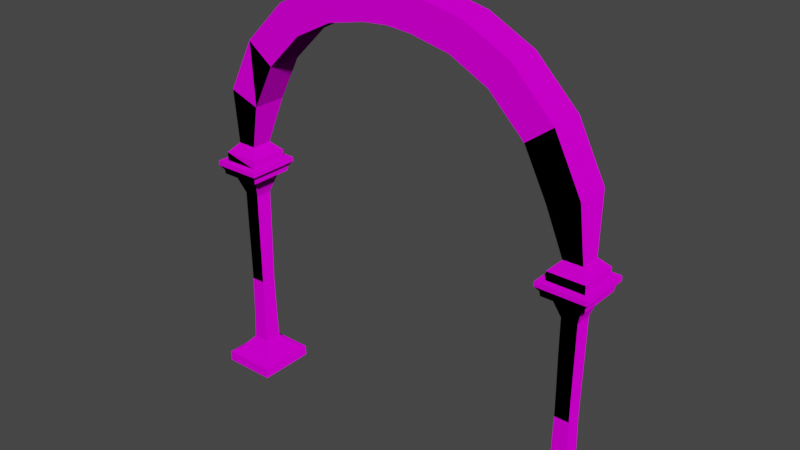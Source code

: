 # Source: Archway.blend  (saved by Blender 2.82.7; exported with 4.5.12 LTS)
import bpy
from mathutils import Matrix  # noqa: F401  (used for matrix-valued properties, if any)

bpy.ops.wm.read_factory_settings(use_empty=True)
scene = bpy.context.scene
scene.name = 'Scene'

# ---- collections
col_collection = bpy.data.collections.new('Collection'); scene.collection.children.link(col_collection)

# ---- images (referenced by path relative to the original .blend; pixels are not part of the script)
import os
ASSET_DIR = os.environ.get("B2B_ASSET_DIR", "")  # directory of the original .blend (textures are referenced by path, not embedded)
HERE = os.path.dirname(os.path.abspath(__file__))  # packed textures are extracted next to this script under _unpacked/

def load_image(name, relpath, width, height, colorspace="sRGB"):
    """Load a texture the original file referenced (path relative to the .blend, or extracted next to this script)."""
    p = next((c for c in (os.path.join(HERE, relpath), os.path.join(ASSET_DIR, relpath)) if relpath and os.path.exists(c)), "")
    if p:
        img = bpy.data.images.load(p, check_existing=True)
        img.name = name
    else:  # same state as the original file: an image datablock whose file is absent (Cycles renders it pink)
        img = bpy.data.images.new(name, width, height)
        img.source = "FILE"
        img.filepath = "//" + (relpath or name)
    img.colorspace_settings.name = colorspace
    return img
img_darkredblack_s_jpg = load_image('DarkredBlack_S.jpg', 'Textures/DarkredBlack_S.jpg', 1024, 1024, 'sRGB')
img_darkredblack_n_jpg = load_image('DarkredBlack_N.jpg', 'Textures/DarkredBlack_N.jpg', 1024, 1024, 'sRGB')
img_swirlydarkwood_s_jpg = load_image('SwirlyDarkWood_S.jpg', 'Textures/SwirlyDarkWood_S.jpg', 1024, 1024, 'sRGB')
img_swirlydarkwood_n_jpg = load_image('SwirlyDarkWood_N.jpg', 'Textures/SwirlyDarkWood_N.jpg', 1024, 1024, 'sRGB')

# ---- materials (node trees are filled in below, after node groups)
mat_material_001 = bpy.data.materials.new('Material.001')
mat_material_001.use_transparent_shadow = False
mat_material_002 = bpy.data.materials.new('Material.002')
mat_material_002.use_transparent_shadow = False

# ---- material node trees
mat_material_001.use_nodes = True; mat_material_001.node_tree.nodes.clear()
_N = mat_material_001.node_tree.nodes; _L = mat_material_001.node_tree.links
n0 = _N.new('ShaderNodeOutputMaterial'); n0.name = 'Material Output'; n0.location = (300, 300)
n1 = _N.new('ShaderNodeBsdfPrincipled'); n1.name = 'Principled BSDF'; n1.location = (10, 300)
n1.distribution = 'GGX'
n1.subsurface_method = 'BURLEY'
n1.inputs[2].default_value = 1.0
n1.inputs[3].default_value = 1.45
n1.inputs[13].default_value = 0.0
n1.inputs[27].default_value = (0.0, 0.0, 0.0, 1.0)
n1.inputs[28].default_value = 1.0
n2 = _N.new('ShaderNodeTexImage'); n2.name = 'Image Texture'; n2.location = (-335, 263)
n2.image = img_darkredblack_s_jpg
n3 = _N.new('ShaderNodeTexImage'); n3.name = 'Image Texture.001'; n3.location = (-339, -15)
n3.image = img_darkredblack_n_jpg
_L.new(n1.outputs[0], n0.inputs[0])
_L.new(n2.outputs[0], n1.inputs[0])
_L.new(n3.outputs[0], n1.inputs[5])
n0.is_active_output = True
mat_material_002.use_nodes = True; mat_material_002.node_tree.nodes.clear()
_N = mat_material_002.node_tree.nodes; _L = mat_material_002.node_tree.links
n0 = _N.new('ShaderNodeOutputMaterial'); n0.name = 'Material Output'; n0.location = (300, 300)
n1 = _N.new('ShaderNodeBsdfPrincipled'); n1.name = 'Principled BSDF'; n1.location = (10, 300)
n1.distribution = 'GGX'
n1.subsurface_method = 'BURLEY'
n1.inputs[2].default_value = 1.0
n1.inputs[3].default_value = 1.45
n1.inputs[13].default_value = 0.0
n1.inputs[27].default_value = (0.0, 0.0, 0.0, 1.0)
n1.inputs[28].default_value = 1.0
n2 = _N.new('ShaderNodeTexImage'); n2.name = 'Image Texture'; n2.location = (-335, 265)
n2.image = img_swirlydarkwood_s_jpg
n3 = _N.new('ShaderNodeTexImage'); n3.name = 'Image Texture.001'; n3.location = (-330, -56)
n3.image = img_swirlydarkwood_n_jpg
_L.new(n1.outputs[0], n0.inputs[0])
_L.new(n2.outputs[0], n1.inputs[0])
_L.new(n3.outputs[0], n1.inputs[5])
n0.is_active_output = True

# ---- world
world_world = bpy.data.worlds.new('World'); scene.world = world_world
world_world.use_nodes = True; world_world.node_tree.nodes.clear()
_N = world_world.node_tree.nodes; _L = world_world.node_tree.links
n0 = _N.new('ShaderNodeOutputWorld'); n0.name = 'World Output'; n0.location = (300, 300)
n1 = _N.new('ShaderNodeBackground'); n1.name = 'Background'; n1.location = (10, 300)
n1.inputs[0].default_value = (0.05088, 0.05088, 0.05088, 1.0)
_L.new(n1.outputs[0], n0.inputs[0])
n0.is_active_output = True
world_world.color = (0.05088, 0.05088, 0.05088)
world_world.use_sun_shadow = False
world_world.sun_shadow_jitter_overblur = 0.0

# ---- meshes
me_cube_003 = bpy.data.meshes.new('Cube.003')
me_cube_003.from_pydata([(-0.1474, 0.0, 0.9839), (-0.3793, 0.0, 0.9336), (-0.6067, 0.0, 0.8178), (-0.8178, 0.0, 0.6067), (-0.9533, 0.0, 0.3407), (-1.011, 0.01225, 0.006097), (0.0001554, 0.0, 0.9961), (-0.6871, 0.0, 0.5098), (-0.1238, -5.96e-08, 0.8268), (-0.3187, 2.038e-07, 0.7845), (0.0001306, -5.96e-08, 0.837), (-0.8012, -0.0001091, 0.2856), (-0.5098, 0.0, 0.6871), (-0.8292, 0.01161, 0.005971), (-0.3793, -0.1718, 0.9336), (-0.6067, -0.1718, 0.8178), (-0.8178, -0.1718, 0.6067), (-0.9533, -0.1718, 0.3407), (-1.011, -0.184, 0.006097), (-0.6871, -0.1718, 0.5098), (-0.3187, -0.1718, 0.7845), (-0.8012, -0.1717, 0.2856), (-0.5098, -0.1718, 0.6871), (-0.8292, -0.1834, 0.005971), (-0.1474, -0.1718, 0.9839), (0.0001554, -0.1718, 0.9961), (-0.1238, -0.1718, 0.8268), (0.0001306, -0.1718, 0.837), (-0.797, 0.04635, -0.05987), (-1.043, 0.04635, -0.06074), (-1.043, -0.2181, -0.06074), (-0.797, -0.2181, -0.05987), (-0.8207, 0.01727, -1.122), (-1.013, 0.01727, -1.122), (-1.013, -0.189, -1.122), (-0.8207, -0.189, -1.122), (-0.7818, -0.2307, -1.144), (-0.7818, 0.05897, -1.144), (-1.051, -0.2307, -1.145), (-1.051, 0.05897, -1.145), (-0.7809, -0.2315, -1.197), (-1.052, -0.2315, -1.198), (-1.052, 0.05974, -1.198), (-0.7809, 0.05974, -1.197), (-1.023, -0.1967, -0.1071), (-0.9572, -0.1274, -0.4057), (-0.9555, -0.1258, -0.5492), (-0.7978, -0.2172, -0.03654), (-0.9542, -0.1247, -0.7063), (-0.8717, -0.1377, 0.05199), (-0.814, -0.1999, -0.08314), (-0.9567, -0.1277, -0.936), (-0.9595, -0.1309, -1.058), (-0.8169, -0.1967, -0.1064), (-0.8799, -0.1274, -0.405), (-0.8812, -0.1258, -0.5486), (-1.042, -0.2175, -0.0371), (-0.8821, -0.1247, -0.7056), (-0.9678, -0.138, 0.05334), (-1.026, -0.1999, -0.08389), (-0.8789, -0.1277, -0.9353), (-0.8757, -0.1309, -1.058), (-0.9595, -0.04084, -1.058), (-0.9567, -0.04403, -0.936), (-0.814, 0.02812, -0.08314), (-0.9678, -0.03376, 0.05334), (-0.9542, -0.0471, -0.7063), (-1.042, 0.04573, -0.0371), (-0.9555, -0.04595, -0.5492), (-0.9572, -0.04437, -0.4057), (-1.023, 0.02494, -0.1071), (-0.8757, -0.04084, -1.058), (-0.8789, -0.04403, -0.9353), (-1.026, 0.02812, -0.08389), (-0.8717, -0.03404, 0.05199), (-0.8821, -0.0471, -0.7056), (-0.7978, 0.04548, -0.03654), (-0.8812, -0.04595, -0.5486), (-0.8799, -0.04437, -0.405), (-0.8169, 0.02494, -0.1064), (-0.9873, -0.1586, -0.129), (-0.8521, -0.1586, -0.1286), (-0.9873, -0.01322, -0.129), (-0.8521, -0.01322, -0.1286), (-0.9591, -0.1285, -0.2148), (-0.8797, -0.1285, -0.2141), (-0.9591, -0.04323, -0.2148), (-0.8797, -0.04323, -0.2141), (-0.8292, -0.1835, -0.03636), (-1.011, -0.1839, -0.03713), (-1.011, 0.01212, -0.03713), (-0.8292, 0.01173, -0.03636)], [], [(21, 11, 7, 19), (20, 9, 8, 26), (19, 7, 12, 22), (22, 12, 9, 20), (49, 74, 11, 21), (58, 65, 5, 18), (16, 3, 4, 17), (15, 2, 3, 16), (14, 1, 2, 15), (24, 0, 1, 14), (89, 18, 5, 90), (10, 8, 0, 6), (9, 1, 0, 8), (12, 2, 1, 9), (7, 3, 2, 12), (11, 4, 3, 7), (74, 65, 4, 11), (91, 90, 5, 13), (20, 14, 15, 22), (21, 19, 16, 17), (49, 58, 18, 23), (25, 24, 26, 27), (14, 20, 26, 24), (19, 22, 15, 16), (10, 27, 26, 8), (0, 24, 25, 6), (76, 47, 31, 28), (56, 30, 31, 47), (52, 62, 33, 34), (62, 71, 32, 33), (61, 52, 34, 35), (71, 61, 35, 32), (34, 33, 39, 38), (33, 32, 37, 39), (35, 34, 38, 36), (32, 35, 36, 37), (38, 39, 42, 41), (39, 37, 43, 42), (36, 38, 41, 40), (43, 40, 41, 42), (37, 36, 40, 43), (64, 50, 53, 79), (87, 85, 54, 78), (78, 54, 55, 77), (77, 55, 57, 75), (30, 56, 67, 29), (23, 13, 74, 49), (75, 57, 60, 72), (28, 31, 50, 64), (72, 60, 61, 71), (50, 59, 44, 53), (85, 84, 45, 54), (54, 45, 46, 55), (55, 46, 48, 57), (28, 29, 67, 76), (17, 4, 65, 58), (57, 48, 51, 60), (31, 30, 59, 50), (60, 51, 52, 61), (73, 64, 79, 70), (86, 87, 78, 69), (69, 78, 77, 68), (68, 77, 75, 66), (91, 88, 47, 76), (13, 5, 65, 74), (66, 75, 72, 63), (29, 28, 64, 73), (63, 72, 71, 62), (59, 73, 70, 44), (84, 86, 69, 45), (45, 69, 68, 46), (46, 68, 66, 48), (89, 56, 47, 88), (21, 17, 58, 49), (48, 66, 63, 51), (30, 29, 73, 59), (51, 63, 62, 52), (44, 70, 82, 80), (70, 79, 83, 82), (53, 44, 80, 81), (79, 53, 81, 83), (80, 82, 86, 84), (82, 83, 87, 86), (81, 80, 84, 85), (83, 81, 85, 87), (18, 89, 88, 23), (13, 23, 88, 91), (76, 67, 90, 91), (56, 89, 90, 67)])
me_cube_003.polygons.foreach_set('material_index', [0, 0, 0, 0, 0, 0, 0, 0, 0, 0, 0, 0, 0, 0, 0, 0, 0, 0, 0, 0, 0, 0, 0, 0, 0, 0, 0, 0, 1, 1, 1, 1, 1, 1, 1, 1, 1, 1, 1, 1, 1, 1, 1, 1, 1, 0, 0, 1, 1, 1, 1, 1, 1, 1, 0, 0, 1, 1, 1, 1, 1, 1, 1, 0, 0, 1, 1, 1, 1, 1, 1, 1, 0, 0, 1, 1, 1, 1, 1, 1, 1, 1, 1, 1, 1, 0, 0, 0, 0])
_uv = me_cube_003.uv_layers.new(name='UVMap')
_uv.uv.foreach_set('vector', [0.1904, 0.7739, 0.1106, 0.7983, 0.08549, 0.6156, 0.1693, 0.5989, 0.1683, 0.2791, 0.08973, 0.2627, 0.1088, 0.1219, 0.1854, 0.1486, 0.1693, 0.5989, 0.08549, 0.6156, 0.0801, 0.4234, 0.1622, 0.4238, 0.1622, 0.4238, 0.0801, 0.4234, 0.08973, 0.2627, 0.1683, 0.2791, 0.1985, 0.9455, 0.1513, 0.9605, 0.1106, 0.7983, 0.1904, 0.7739, 0.07307, 0.6045, 0.07307, 0.3955, 0.1591, 0.3032, 0.1591, 0.6968, 0.9105, 0.3561, 0.9836, 0.334, 0.9462, 0.1492, 0.883, 0.1891, 0.9223, 0.5429, 0.9999, 0.5388, 0.9836, 0.334, 0.9105, 0.3561, 0.9144, 0.7091, 0.9943, 0.7218, 0.9999, 0.5388, 0.9223, 0.5429, 0.8935, 0.8674, 0.9748, 0.8927, 0.9943, 0.7218, 0.9144, 0.7091, 0.3755, 0.3757, 0.4121, 0.3755, 0.4121, 0.6245, 0.3755, 0.6243, 0.125, 0.04055, 0.1088, 0.1219, 0.03969, 0.09397, 0.05971, 4.455e-05, 0.08973, 0.2627, 0.01461, 0.2468, 0.03969, 0.09397, 0.1088, 0.1219, 0.0801, 0.4234, 4.455e-05, 0.4216, 0.01461, 0.2468, 0.08973, 0.2627, 0.08549, 0.6156, 0.007952, 0.6329, 4.455e-05, 0.4216, 0.0801, 0.4234, 0.1106, 0.7983, 0.03996, 0.8349, 0.007952, 0.6329, 0.08549, 0.6156, 0.1513, 0.9605, 0.1157, 1.0, 0.03996, 0.8349, 0.1106, 0.7983, 0.3757, 0.3758, 0.6245, 0.3755, 0.6245, 0.4641, 0.3755, 0.4625, 0.8405, 0.6995, 0.9144, 0.7091, 0.9223, 0.5429, 0.8468, 0.545, 0.8204, 0.2094, 0.8405, 0.3699, 0.9105, 0.3561, 0.883, 0.1891, 0.07444, 0.6054, 0.07307, 0.3978, 0.1679, 0.3032, 0.1679, 0.6968, 0.8755, 0.9698, 0.8935, 0.8674, 0.8208, 0.8405, 0.803, 0.9278, 0.9144, 0.7091, 0.8405, 0.6995, 0.8208, 0.8405, 0.8935, 0.8674, 0.8405, 0.3699, 0.8468, 0.545, 0.9223, 0.5429, 0.9105, 0.3561, 0.125, 0.04055, 0.1985, 0.06911, 0.1854, 0.1486, 0.1088, 0.1219, 0.9748, 0.8927, 0.8935, 0.8674, 0.8755, 0.9698, 0.9582, 1.0, 0.02664, 0.584, 0.02664, 0.416, 0.03658, 0.4155, 0.03658, 0.5845, 0.02664, 0.4159, 0.03747, 0.4155, 0.03747, 0.5845, 0.02678, 0.5841, 0.8503, -0.4895, 0.8503, -0.634, 0.9191, -0.7272, 0.9191, -0.3963, 0.8468, -0.04216, 0.8465, -0.1756, 0.9176, -0.2628, 0.9176, 0.04266, 0.8465, -0.9438, 0.8468, -1.077, 0.9176, -1.162, 0.9176, -0.8566, 0.8493, 0.411, 0.8493, 0.2666, 0.9191, 0.1734, 0.9191, 0.5042, 0.9191, -0.3963, 0.9191, -0.7272, 0.9561, -0.7942, 0.9561, -0.3294, 0.9176, 0.04266, 0.9176, -0.2628, 0.9564, -0.3246, 0.9564, 0.1044, 0.9176, -0.8566, 0.9176, -1.162, 0.9564, -1.224, 0.9564, -0.7948, 0.9191, 0.5042, 0.9191, 0.1734, 0.9561, 0.1065, 0.9561, 0.5711, 0.9561, -0.3294, 0.9561, -0.7942, 0.9999, -0.7954, 0.9999, -0.3282, 0.9564, 0.1044, 0.9564, -0.3246, 0.9999, -0.3257, 0.9999, 0.1056, 0.9564, -0.7948, 0.9564, -1.224, 0.9999, -1.225, 0.9999, -0.7937, 0.3352, 0.9535, 0.3344, 0.9212, 0.3488, 0.928, 0.3629, 0.9999, 0.9561, 0.5711, 0.9561, 0.1065, 0.9999, 0.1053, 0.9999, 0.5723, 0.02387, 0.5216, 0.02387, 0.156, 0.04323, 0.1611, 0.04323, 0.5165, 0.1519, 0.4072, 0.1519, 0.2704, 0.3098, 0.2722, 0.3098, 0.4054, 0.3098, 0.4054, 0.3098, 0.2722, 0.4285, 0.2748, 0.4285, 0.4028, 0.4285, 0.4028, 0.4285, 0.2748, 0.5583, 0.2766, 0.5583, 0.401, 0.02664, 0.4155, 0.03671, 0.4159, 0.03671, 0.5841, 0.02664, 0.5845, 0.1573, 0.3032, 0.1573, 0.6968, 0.07307, 0.6047, 0.07307, 0.3953, 0.5583, 0.401, 0.5583, 0.2766, 0.7482, 0.2717, 0.7482, 0.4059, 6.848e-05, 0.5508, 6.833e-05, 0.1268, 0.02387, 0.156, 0.02387, 0.5216, 0.7482, 0.4059, 0.7482, 0.2717, 0.8493, 0.2666, 0.8493, 0.411, 0.02449, -0.838, 0.02431, -1.176, 0.04355, -1.171, 0.04372, -0.8429, 0.1542, -0.9437, 0.1544, -1.07, 0.3111, -1.068, 0.3109, -0.9455, 0.3109, -0.9455, 0.3111, -1.068, 0.4289, -1.067, 0.4287, -0.9487, 0.4287, -0.9487, 0.4289, -1.067, 0.5578, -1.066, 0.5576, -0.9512, 0.03747, 0.4155, 0.03747, 0.5845, 0.02664, 0.5841, 0.02678, 0.4159, 0.883, 0.1891, 0.9462, 0.1492, 0.8779, 4.438e-05, 0.8395, 0.03045, 0.5576, -0.9512, 0.5578, -1.066, 0.7464, -1.072, 0.7462, -0.9479, 0.0002737, -0.8109, 6.566e-05, -1.202, 0.02431, -1.176, 0.02449, -0.838, 0.7462, -0.9479, 0.7464, -1.072, 0.8468, -1.077, 0.8465, -0.9438, 0.02431, 0.05621, 0.02449, -0.2814, 0.04372, -0.2765, 0.04355, 0.05165, 0.1544, -0.04938, 0.1542, -0.1757, 0.3109, -0.1738, 0.3111, -0.05091, 0.3111, -0.05091, 0.3109, -0.1738, 0.4287, -0.1707, 0.4289, -0.05248, 0.4289, -0.05248, 0.4287, -0.1707, 0.5576, -0.1682, 0.5578, -0.05333, 0.3758, 0.6063, 0.3758, 0.3937, 0.3986, 0.357, 0.3986, 0.643, 0.1679, 0.3032, 0.1679, 0.6968, 0.07307, 0.6022, 0.07444, 0.3946, 0.5578, -0.05333, 0.5576, -0.1682, 0.7462, -0.1715, 0.7464, -0.04753, 6.566e-05, 0.08305, 0.000273, -0.3085, 0.02449, -0.2814, 0.02431, 0.05621, 0.7464, -0.04753, 0.7462, -0.1715, 0.8465, -0.1756, 0.8468, -0.04216, 0.02382, -0.3789, 0.02382, -0.7447, 0.04317, -0.7396, 0.04317, -0.384, 0.1526, -0.4933, 0.1526, -0.6302, 0.3105, -0.6284, 0.3105, -0.4952, 0.3105, -0.4952, 0.3105, -0.6284, 0.4292, -0.6258, 0.4292, -0.4977, 0.4292, -0.4977, 0.4292, -0.6258, 0.5591, -0.624, 0.5591, -0.4996, 0.2437, 0.3933, 0.2211, 0.3567, 0.3986, 0.357, 0.3758, 0.3937, 0.8204, 0.2094, 0.883, 0.1891, 0.8395, 0.03045, 0.803, 0.05648, 0.5591, -0.4996, 0.5591, -0.624, 0.7492, -0.6289, 0.7492, -0.4946, 6.836e-05, -0.3496, 6.835e-05, -0.7739, 0.02382, -0.7447, 0.02382, -0.3789, 0.7492, -0.4946, 0.7492, -0.6289, 0.8503, -0.634, 0.8503, -0.4895, 0.04317, -0.384, 0.04317, -0.7396, 0.07789, -0.6783, 0.07789, -0.4452, 0.04355, 0.05165, 0.04372, -0.2765, 0.07987, -0.2203, 0.07976, -0.005111, 0.04372, -0.8429, 0.04355, -1.171, 0.07976, -1.114, 0.07987, -0.8991, 0.04323, 0.5165, 0.04323, 0.1611, 0.07763, 0.2223, 0.07763, 0.4553, 0.07789, -0.4452, 0.07789, -0.6783, 0.1526, -0.6302, 0.1526, -0.4933, 0.07976, -0.005111, 0.07987, -0.2203, 0.1542, -0.1757, 0.1544, -0.04938, 0.07987, -0.8991, 0.07976, -1.114, 0.1544, -1.07, 0.1542, -0.9437, 0.07763, 0.4553, 0.07763, 0.2223, 0.1519, 0.2704, 0.1519, 0.4072, 0.6245, 0.3755, 0.6245, 0.4641, 0.3757, 0.4639, 0.3755, 0.3771, 0.3755, 0.6243, 0.3755, 0.3757, 0.4115, 0.3755, 0.4115, 0.6245, 0.3986, 0.643, 0.2211, 0.6433, 0.2437, 0.6067, 0.3758, 0.6063, 0.2211, 0.3567, 0.2437, 0.3933, 0.2437, 0.6067, 0.2211, 0.6433])
me_cube_003.materials.append(mat_material_001)
me_cube_003.materials.append(mat_material_002)
me_cube_003.use_remesh_fix_poles = True
me_cube_003.use_remesh_preserve_attributes = False
me_cube_003.use_mirror_vertex_groups = False
me_cube_003.update()

# ---- objects
ob_archway = bpy.data.objects.new('Archway', me_cube_003)

# ---- transforms, parenting, visibility, modifiers, constraints
ob_archway.location = (0.0, 0.0, 1.185)
ob_archway.lineart.crease_threshold = 0.0
_m = ob_archway.modifiers.new('Mirror', 'MIRROR')

# ---- collection membership
col_collection.objects.link(ob_archway)

# ---- scene / render settings (as saved in the file)
scene.frame_start = 1; scene.frame_end = 250; scene.frame_set(1)
scene.render.engine = 'BLENDER_EEVEE_NEXT'
scene.cycles.samples = 128
scene.cycles.sampling_pattern = 'TABULATED_SOBOL'
scene.cycles.use_adaptive_sampling = False
scene.cycles.use_light_tree = False
scene.view_settings.view_transform = 'Filmic'
bpy.context.view_layer.update()

# ---- added for rendering (the .blend has no active camera and no usable light): camera, sun
cam_auto = bpy.data.cameras.new('AutoCamera')
cam_auto.lens = 50.0
cam_auto.sensor_width = 36.0
cam_auto.clip_end = 1000.0
ob_auto_camera = bpy.data.objects.new('AutoCamera', cam_auto)
scene.collection.objects.link(ob_auto_camera)
ob_auto_camera.location = (2.82501, -3.4759, 3.34438)
ob_auto_camera.rotation_euler = (1.09748, -7.21219e-08, 0.694738)
scene.camera = ob_auto_camera
light_auto_sun = bpy.data.lights.new('AutoSun', 'SUN')
light_auto_sun.energy = 3.0
light_auto_sun.angle = 0.0523599
ob_auto_sun = bpy.data.objects.new('AutoSun', light_auto_sun)
scene.collection.objects.link(ob_auto_sun)
ob_auto_sun.rotation_euler = (0.872665, 0.174533, 0.523599)
bpy.context.view_layer.update()
